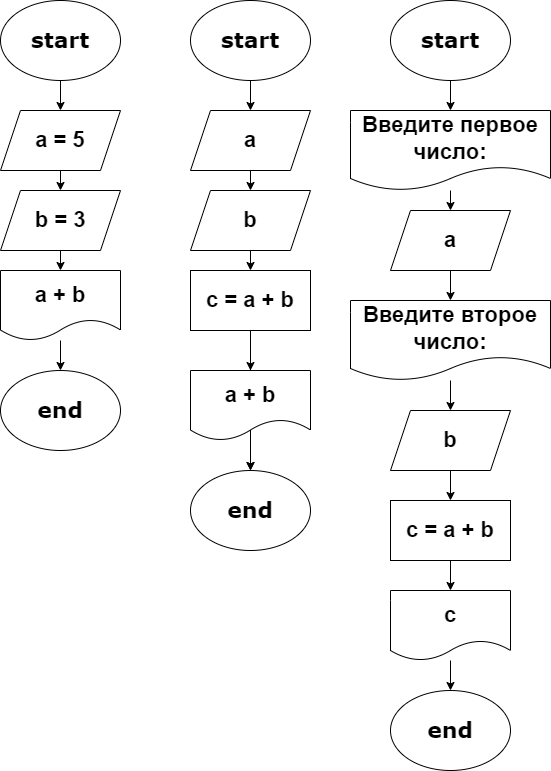

The diagram above was exported from draw.io. Its source (the exported page's mxGraphModel, read from the mxfile embedded in the PNG):
<mxGraphModel dx="305" dy="313" grid="1" gridSize="10" guides="1" tooltips="1" connect="1" arrows="1" fold="1" page="1" pageScale="1" pageWidth="850" pageHeight="1100" math="0" shadow="0">
  <root>
    <mxCell id="0" />
    <mxCell id="1" parent="0" />
    <mxCell id="2" value="" style="edgeStyle=none;html=1;" edge="1" parent="1" source="3">
      <mxGeometry relative="1" as="geometry">
        <mxPoint x="190" y="130" as="targetPoint" />
      </mxGeometry>
    </mxCell>
    <mxCell id="3" value="start" style="ellipse;whiteSpace=wrap;html=1;fontSize=22;fontStyle=1;fontFamily=Verdana;" vertex="1" parent="1">
      <mxGeometry x="130" y="20" width="120" height="80" as="geometry" />
    </mxCell>
    <mxCell id="4" value="&lt;font face=&quot;Verdana&quot;&gt;&lt;span style=&quot;font-size: 22px;&quot;&gt;&lt;b&gt;end&lt;/b&gt;&lt;/span&gt;&lt;/font&gt;" style="ellipse;whiteSpace=wrap;html=1;" vertex="1" parent="1">
      <mxGeometry x="130" y="390" width="120" height="80" as="geometry" />
    </mxCell>
    <mxCell id="5" value="" style="edgeStyle=none;html=1;" edge="1" parent="1" source="6" target="8">
      <mxGeometry relative="1" as="geometry" />
    </mxCell>
    <mxCell id="6" value="a = 5" style="shape=parallelogram;perimeter=parallelogramPerimeter;whiteSpace=wrap;html=1;fixedSize=1;fontSize=22;fontStyle=1" vertex="1" parent="1">
      <mxGeometry x="130" y="130" width="120" height="60" as="geometry" />
    </mxCell>
    <mxCell id="7" value="" style="edgeStyle=none;html=1;" edge="1" parent="1" source="8" target="10">
      <mxGeometry relative="1" as="geometry" />
    </mxCell>
    <mxCell id="8" value="b = 3" style="shape=parallelogram;perimeter=parallelogramPerimeter;whiteSpace=wrap;html=1;fixedSize=1;fontSize=22;fontStyle=1" vertex="1" parent="1">
      <mxGeometry x="130" y="210" width="120" height="60" as="geometry" />
    </mxCell>
    <mxCell id="9" value="" style="edgeStyle=none;html=1;" edge="1" parent="1" source="10" target="4">
      <mxGeometry relative="1" as="geometry" />
    </mxCell>
    <mxCell id="10" value="&lt;font style=&quot;font-size: 22px;&quot;&gt;&lt;b style=&quot;&quot;&gt;a + b&lt;/b&gt;&lt;/font&gt;" style="shape=document;whiteSpace=wrap;html=1;boundedLbl=1;" vertex="1" parent="1">
      <mxGeometry x="130" y="290" width="120" height="70" as="geometry" />
    </mxCell>
    <mxCell id="11" value="" style="edgeStyle=none;html=1;" edge="1" parent="1" source="12">
      <mxGeometry relative="1" as="geometry">
        <mxPoint x="380" y="130" as="targetPoint" />
      </mxGeometry>
    </mxCell>
    <mxCell id="12" value="start" style="ellipse;whiteSpace=wrap;html=1;fontSize=22;fontStyle=1;fontFamily=Verdana;" vertex="1" parent="1">
      <mxGeometry x="320" y="20" width="120" height="80" as="geometry" />
    </mxCell>
    <mxCell id="13" value="&lt;font face=&quot;Verdana&quot;&gt;&lt;span style=&quot;font-size: 22px;&quot;&gt;&lt;b&gt;end&lt;/b&gt;&lt;/span&gt;&lt;/font&gt;" style="ellipse;whiteSpace=wrap;html=1;" vertex="1" parent="1">
      <mxGeometry x="320" y="490" width="120" height="80" as="geometry" />
    </mxCell>
    <mxCell id="14" value="" style="edgeStyle=none;html=1;" edge="1" parent="1" source="15" target="17">
      <mxGeometry relative="1" as="geometry" />
    </mxCell>
    <mxCell id="15" value="a" style="shape=parallelogram;perimeter=parallelogramPerimeter;whiteSpace=wrap;html=1;fixedSize=1;fontSize=22;fontStyle=1" vertex="1" parent="1">
      <mxGeometry x="320" y="130" width="120" height="60" as="geometry" />
    </mxCell>
    <mxCell id="16" value="" style="edgeStyle=none;html=1;" edge="1" parent="1" source="17">
      <mxGeometry relative="1" as="geometry">
        <mxPoint x="380" y="290" as="targetPoint" />
      </mxGeometry>
    </mxCell>
    <mxCell id="17" value="b" style="shape=parallelogram;perimeter=parallelogramPerimeter;whiteSpace=wrap;html=1;fixedSize=1;fontSize=22;fontStyle=1" vertex="1" parent="1">
      <mxGeometry x="320" y="210" width="120" height="60" as="geometry" />
    </mxCell>
    <mxCell id="18" value="" style="edgeStyle=none;html=1;" edge="1" parent="1" target="13">
      <mxGeometry relative="1" as="geometry">
        <mxPoint x="380" y="360" as="sourcePoint" />
      </mxGeometry>
    </mxCell>
    <mxCell id="19" value="" style="edgeStyle=none;html=1;" edge="1" parent="1" source="35" target="13">
      <mxGeometry relative="1" as="geometry" />
    </mxCell>
    <mxCell id="20" value="&lt;b&gt;&lt;font style=&quot;font-size: 22px;&quot;&gt;c = a + b&lt;/font&gt;&lt;/b&gt;" style="rounded=0;whiteSpace=wrap;html=1;" vertex="1" parent="1">
      <mxGeometry x="320" y="290" width="120" height="60" as="geometry" />
    </mxCell>
    <mxCell id="21" value="" style="edgeStyle=none;html=1;" edge="1" parent="1" source="22" target="24">
      <mxGeometry relative="1" as="geometry" />
    </mxCell>
    <mxCell id="22" value="start" style="ellipse;whiteSpace=wrap;html=1;fontSize=22;fontStyle=1;fontFamily=Verdana;" vertex="1" parent="1">
      <mxGeometry x="520" y="20" width="120" height="80" as="geometry" />
    </mxCell>
    <mxCell id="23" value="" style="edgeStyle=none;html=1;" edge="1" parent="1" source="24" target="26">
      <mxGeometry relative="1" as="geometry" />
    </mxCell>
    <mxCell id="24" value="&lt;font style=&quot;font-size: 22px;&quot;&gt;&lt;b&gt;Введите первое число:&lt;/b&gt;&lt;/font&gt;" style="shape=document;whiteSpace=wrap;html=1;boundedLbl=1;" vertex="1" parent="1">
      <mxGeometry x="480" y="130" width="200" height="80" as="geometry" />
    </mxCell>
    <mxCell id="25" value="" style="edgeStyle=none;html=1;" edge="1" parent="1" source="26" target="28">
      <mxGeometry relative="1" as="geometry" />
    </mxCell>
    <mxCell id="26" value="a" style="shape=parallelogram;perimeter=parallelogramPerimeter;whiteSpace=wrap;html=1;fixedSize=1;fontSize=22;fontStyle=1" vertex="1" parent="1">
      <mxGeometry x="520" y="230" width="120" height="60" as="geometry" />
    </mxCell>
    <mxCell id="27" value="" style="edgeStyle=none;html=1;" edge="1" parent="1" source="28" target="30">
      <mxGeometry relative="1" as="geometry" />
    </mxCell>
    <mxCell id="28" value="&lt;font style=&quot;font-size: 22px;&quot;&gt;&lt;b&gt;Введите второе число:&lt;/b&gt;&lt;/font&gt;" style="shape=document;whiteSpace=wrap;html=1;boundedLbl=1;" vertex="1" parent="1">
      <mxGeometry x="480" y="320" width="200" height="80" as="geometry" />
    </mxCell>
    <mxCell id="29" value="" style="edgeStyle=none;html=1;" edge="1" parent="1" source="30" target="32">
      <mxGeometry relative="1" as="geometry" />
    </mxCell>
    <mxCell id="30" value="b" style="shape=parallelogram;perimeter=parallelogramPerimeter;whiteSpace=wrap;html=1;fixedSize=1;fontSize=22;fontStyle=1" vertex="1" parent="1">
      <mxGeometry x="520" y="430" width="120" height="60" as="geometry" />
    </mxCell>
    <mxCell id="31" value="" style="edgeStyle=none;html=1;" edge="1" parent="1" source="32" target="37">
      <mxGeometry relative="1" as="geometry" />
    </mxCell>
    <mxCell id="32" value="&lt;b&gt;&lt;font style=&quot;font-size: 22px;&quot;&gt;c = a + b&lt;/font&gt;&lt;/b&gt;" style="rounded=0;whiteSpace=wrap;html=1;" vertex="1" parent="1">
      <mxGeometry x="520" y="520" width="120" height="60" as="geometry" />
    </mxCell>
    <mxCell id="33" value="&lt;font face=&quot;Verdana&quot;&gt;&lt;span style=&quot;font-size: 22px;&quot;&gt;&lt;b&gt;end&lt;/b&gt;&lt;/span&gt;&lt;/font&gt;" style="ellipse;whiteSpace=wrap;html=1;" vertex="1" parent="1">
      <mxGeometry x="520" y="710" width="120" height="80" as="geometry" />
    </mxCell>
    <mxCell id="34" value="" style="edgeStyle=none;html=1;" edge="1" parent="1" source="20" target="35">
      <mxGeometry relative="1" as="geometry">
        <mxPoint x="380" y="350" as="sourcePoint" />
        <mxPoint x="380" y="490" as="targetPoint" />
      </mxGeometry>
    </mxCell>
    <mxCell id="35" value="&lt;font style=&quot;font-size: 22px;&quot;&gt;&lt;b style=&quot;&quot;&gt;a + b&lt;/b&gt;&lt;/font&gt;" style="shape=document;whiteSpace=wrap;html=1;boundedLbl=1;" vertex="1" parent="1">
      <mxGeometry x="320" y="390" width="120" height="70" as="geometry" />
    </mxCell>
    <mxCell id="36" value="" style="edgeStyle=none;html=1;" edge="1" parent="1" source="37" target="33">
      <mxGeometry relative="1" as="geometry" />
    </mxCell>
    <mxCell id="37" value="&lt;font style=&quot;font-size: 22px;&quot;&gt;&lt;b style=&quot;&quot;&gt;c&lt;/b&gt;&lt;/font&gt;" style="shape=document;whiteSpace=wrap;html=1;boundedLbl=1;size=0.2857142857142857;" vertex="1" parent="1">
      <mxGeometry x="520" y="610" width="120" height="70" as="geometry" />
    </mxCell>
  </root>
</mxGraphModel>